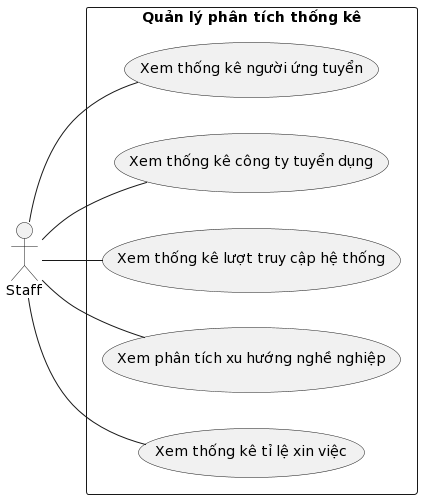

The diagram above was rendered by PlantUML. Its source (embedded in the PNG):
@startuml
left to right direction

actor "Staff" as nhanVien

rectangle "Quản lý phân tích thống kê" {
    usecase "Xem thống kê người ứng tuyển" as xemThongKeNguoiUngTuyen
    usecase "Xem thống kê công ty tuyển dụng" as xemThongKeCongTyTuyenDung
    usecase "Xem thống kê lượt truy cập hệ thống" as xemThongKeLuotTruyCapHeThong
    usecase "Xem phân tích xu hướng nghề nghiệp" as xemPhanTichXuHuongNgheNghiep
    usecase "Xem thống kê tỉ lệ xin việc" as xemThongKeTiLeXinViec
}

nhanVien -- xemThongKeNguoiUngTuyen
nhanVien -- xemThongKeCongTyTuyenDung
nhanVien -- xemThongKeLuotTruyCapHeThong
nhanVien -- xemPhanTichXuHuongNgheNghiep
nhanVien -- xemThongKeTiLeXinViec
@enduml